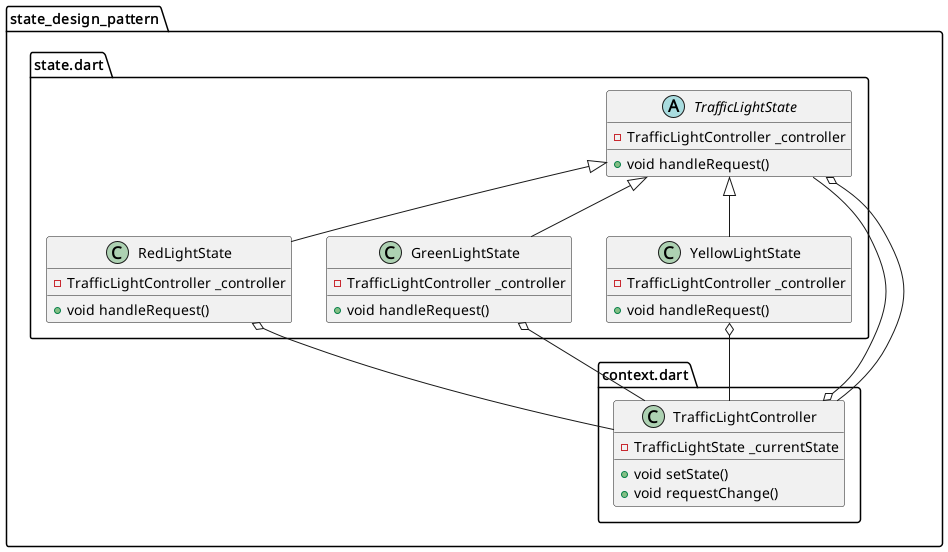

The diagram above was rendered by PlantUML. Its source (embedded in the PNG):
@startuml
set namespaceSeparator ::

class "state_design_pattern::context.dart::TrafficLightController" {
  -TrafficLightState _currentState
  +void setState()
  +void requestChange()
}

"state_design_pattern::context.dart::TrafficLightController" o-- "state_design_pattern::state.dart::TrafficLightState"

abstract class "state_design_pattern::state.dart::TrafficLightState" {
  -TrafficLightController _controller
  +void handleRequest()
}

"state_design_pattern::state.dart::TrafficLightState" o-- "state_design_pattern::context.dart::TrafficLightController"

class "state_design_pattern::state.dart::RedLightState" {
  -TrafficLightController _controller
  +void handleRequest()
}

"state_design_pattern::state.dart::RedLightState" o-- "state_design_pattern::context.dart::TrafficLightController"
"state_design_pattern::state.dart::TrafficLightState" <|-- "state_design_pattern::state.dart::RedLightState"

class "state_design_pattern::state.dart::GreenLightState" {
  -TrafficLightController _controller
  +void handleRequest()
}

"state_design_pattern::state.dart::GreenLightState" o-- "state_design_pattern::context.dart::TrafficLightController"
"state_design_pattern::state.dart::TrafficLightState" <|-- "state_design_pattern::state.dart::GreenLightState"

class "state_design_pattern::state.dart::YellowLightState" {
  -TrafficLightController _controller
  +void handleRequest()
}

"state_design_pattern::state.dart::YellowLightState" o-- "state_design_pattern::context.dart::TrafficLightController"
"state_design_pattern::state.dart::TrafficLightState" <|-- "state_design_pattern::state.dart::YellowLightState"


@enduml